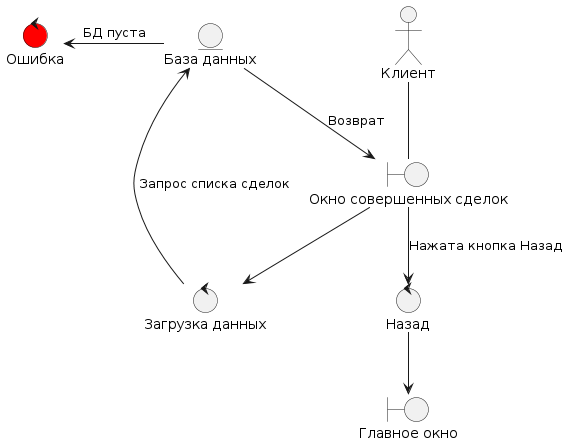

The diagram above was rendered by PlantUML. Its source (embedded in the PNG):
@startuml
boundary "Окно совершенных сделок" as client_view_window
boundary "Главное окно" as main_window

actor "Клиент" as user


control "Назад" as back_control
control "Загрузка данных" as load_control
control "Ошибка" as error #red

user -- client_view_window

entity "База данных" as DB

client_view_window --> back_control: Нажата кнопка Назад
back_control --> main_window
client_view_window --> load_control
DB  <-- load_control: Запрос списка сделок
DB --> client_view_window : Возврат
DB-left-> error: БД пуста
@enduml